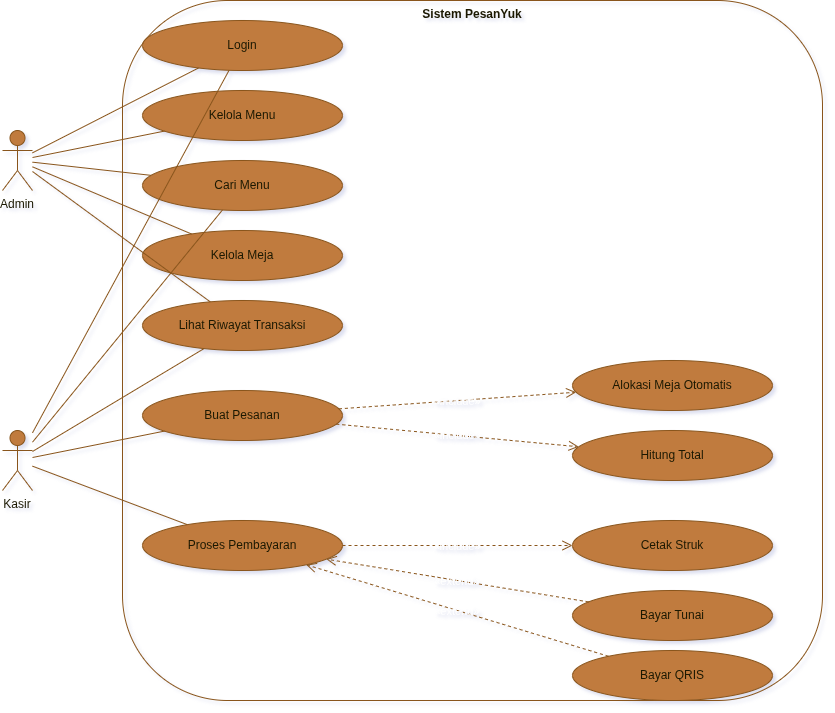

The diagram above was exported from draw.io. Its source (the exported page's mxGraphModel, read from the mxfile embedded in the PNG):
<mxGraphModel dx="1488" dy="714" grid="0" gridSize="10" guides="1" tooltips="1" connect="1" arrows="1" fold="1" page="0" pageScale="1" pageWidth="827" pageHeight="1169" background="light-dark(#FFFFFF,#FFFFFF)" math="0" shadow="1">
  <root>
    <mxCell id="0" />
    <mxCell id="1" parent="0" />
    <mxCell id="GgtcAJHw8rzBzAegHmk0-1" parent="1" style="rounded=1;whiteSpace=wrap;html=0;verticalAlign=top;fontStyle=1;fillColor=none;strokeColor=#DDA15E;labelBackgroundColor=none;fontColor=#FEFAE0;roundedPerimeter=1;" value="Sistem PesanYuk" vertex="1">
      <mxGeometry height="700" width="700" x="190" y="20" as="geometry" />
    </mxCell>
    <mxCell id="GgtcAJHw8rzBzAegHmk0-2" parent="1" style="shape=umlActor;verticalLabelPosition=bottom;verticalAlign=top;html=0;outlineConnect=0;labelBackgroundColor=none;fillColor=#BC6C25;strokeColor=#DDA15E;fontColor=#FEFAE0;rounded=1;roundedPerimeter=1;" value="Admin" vertex="1">
      <mxGeometry height="60" width="30" x="70" y="150" as="geometry" />
    </mxCell>
    <mxCell id="GgtcAJHw8rzBzAegHmk0-3" parent="1" style="shape=umlActor;verticalLabelPosition=bottom;verticalAlign=top;html=0;outlineConnect=0;labelBackgroundColor=none;fillColor=#BC6C25;strokeColor=#DDA15E;fontColor=#FEFAE0;rounded=1;roundedPerimeter=1;" value="Kasir" vertex="1">
      <mxGeometry height="60" width="30" x="70" y="450" as="geometry" />
    </mxCell>
    <mxCell id="GgtcAJHw8rzBzAegHmk0-4" parent="1" style="ellipse;whiteSpace=wrap;html=0;fillColor=#BC6C25;strokeColor=#DDA15E;labelBackgroundColor=none;fontColor=#FEFAE0;rounded=1;roundedPerimeter=1;" value="Login" vertex="1">
      <mxGeometry height="50" width="200" x="210" y="40" as="geometry" />
    </mxCell>
    <mxCell id="GgtcAJHw8rzBzAegHmk0-5" parent="1" style="ellipse;whiteSpace=wrap;html=0;fillColor=#BC6C25;strokeColor=#DDA15E;labelBackgroundColor=none;fontColor=#FEFAE0;rounded=1;roundedPerimeter=1;" value="Kelola Menu" vertex="1">
      <mxGeometry height="50" width="200" x="210" y="110" as="geometry" />
    </mxCell>
    <mxCell id="GgtcAJHw8rzBzAegHmk0-6" parent="1" style="ellipse;whiteSpace=wrap;html=0;fillColor=#BC6C25;strokeColor=#DDA15E;labelBackgroundColor=none;fontColor=#FEFAE0;rounded=1;roundedPerimeter=1;" value="Cari Menu" vertex="1">
      <mxGeometry height="50" width="200" x="210" y="180" as="geometry" />
    </mxCell>
    <mxCell id="GgtcAJHw8rzBzAegHmk0-7" parent="1" style="ellipse;whiteSpace=wrap;html=0;fillColor=#BC6C25;strokeColor=#DDA15E;labelBackgroundColor=none;fontColor=#FEFAE0;rounded=1;roundedPerimeter=1;" value="Kelola Meja" vertex="1">
      <mxGeometry height="50" width="200" x="210" y="250" as="geometry" />
    </mxCell>
    <mxCell id="GgtcAJHw8rzBzAegHmk0-8" parent="1" style="ellipse;whiteSpace=wrap;html=0;fillColor=#BC6C25;strokeColor=#DDA15E;labelBackgroundColor=none;fontColor=#FEFAE0;rounded=1;roundedPerimeter=1;" value="Lihat Riwayat Transaksi" vertex="1">
      <mxGeometry height="50" width="200" x="210" y="320" as="geometry" />
    </mxCell>
    <mxCell id="GgtcAJHw8rzBzAegHmk0-9" parent="1" style="ellipse;whiteSpace=wrap;html=0;fillColor=#BC6C25;strokeColor=#DDA15E;labelBackgroundColor=none;fontColor=#FEFAE0;rounded=1;roundedPerimeter=1;" value="Buat Pesanan" vertex="1">
      <mxGeometry height="50" width="200" x="210" y="410" as="geometry" />
    </mxCell>
    <mxCell id="GgtcAJHw8rzBzAegHmk0-10" parent="1" style="ellipse;whiteSpace=wrap;html=0;fillColor=#BC6C25;strokeColor=#DDA15E;labelBackgroundColor=none;fontColor=#FEFAE0;rounded=1;roundedPerimeter=1;" value="Proses Pembayaran" vertex="1">
      <mxGeometry height="50" width="200" x="210" y="540" as="geometry" />
    </mxCell>
    <mxCell id="GgtcAJHw8rzBzAegHmk0-11" parent="1" style="ellipse;whiteSpace=wrap;html=0;fillColor=#BC6C25;strokeColor=#DDA15E;labelBackgroundColor=none;fontColor=#FEFAE0;rounded=1;roundedPerimeter=1;" value="Alokasi Meja Otomatis" vertex="1">
      <mxGeometry height="50" width="200" x="640" y="380" as="geometry" />
    </mxCell>
    <mxCell id="GgtcAJHw8rzBzAegHmk0-12" parent="1" style="ellipse;whiteSpace=wrap;html=0;fillColor=#BC6C25;strokeColor=#DDA15E;labelBackgroundColor=none;fontColor=#FEFAE0;rounded=1;roundedPerimeter=1;" value="Hitung Total" vertex="1">
      <mxGeometry height="50" width="200" x="640" y="450" as="geometry" />
    </mxCell>
    <mxCell id="GgtcAJHw8rzBzAegHmk0-13" parent="1" style="ellipse;whiteSpace=wrap;html=0;fillColor=#BC6C25;strokeColor=#DDA15E;labelBackgroundColor=none;fontColor=#FEFAE0;rounded=1;roundedPerimeter=1;" value="Cetak Struk" vertex="1">
      <mxGeometry height="50" width="200" x="640" y="540" as="geometry" />
    </mxCell>
    <mxCell id="GgtcAJHw8rzBzAegHmk0-14" parent="1" style="ellipse;whiteSpace=wrap;html=0;fillColor=#BC6C25;strokeColor=#DDA15E;labelBackgroundColor=none;fontColor=#FEFAE0;rounded=1;roundedPerimeter=1;" value="Bayar Tunai" vertex="1">
      <mxGeometry height="50" width="200" x="640" y="610" as="geometry" />
    </mxCell>
    <mxCell id="GgtcAJHw8rzBzAegHmk0-15" parent="1" style="ellipse;whiteSpace=wrap;html=0;fillColor=#BC6C25;strokeColor=#DDA15E;labelBackgroundColor=none;fontColor=#FEFAE0;rounded=1;roundedPerimeter=1;" value="Bayar QRIS" vertex="1">
      <mxGeometry height="50" width="200" x="640" y="670" as="geometry" />
    </mxCell>
    <mxCell id="GgtcAJHw8rzBzAegHmk0-16" edge="1" parent="1" source="GgtcAJHw8rzBzAegHmk0-2" style="endArrow=none;html=0;strokeColor=#DDA15E;labelBackgroundColor=none;fontColor=default;rounded=1;" target="GgtcAJHw8rzBzAegHmk0-4" value="">
      <mxGeometry relative="1" as="geometry" />
    </mxCell>
    <mxCell id="GgtcAJHw8rzBzAegHmk0-17" edge="1" parent="1" source="GgtcAJHw8rzBzAegHmk0-2" style="endArrow=none;html=0;strokeColor=#DDA15E;labelBackgroundColor=none;fontColor=default;rounded=1;" target="GgtcAJHw8rzBzAegHmk0-5" value="">
      <mxGeometry relative="1" as="geometry" />
    </mxCell>
    <mxCell id="GgtcAJHw8rzBzAegHmk0-18" edge="1" parent="1" source="GgtcAJHw8rzBzAegHmk0-2" style="endArrow=none;html=0;strokeColor=#DDA15E;labelBackgroundColor=none;fontColor=default;rounded=1;" target="GgtcAJHw8rzBzAegHmk0-6" value="">
      <mxGeometry relative="1" as="geometry" />
    </mxCell>
    <mxCell id="GgtcAJHw8rzBzAegHmk0-19" edge="1" parent="1" source="GgtcAJHw8rzBzAegHmk0-2" style="endArrow=none;html=0;strokeColor=#DDA15E;labelBackgroundColor=none;fontColor=default;rounded=1;" target="GgtcAJHw8rzBzAegHmk0-7" value="">
      <mxGeometry relative="1" as="geometry" />
    </mxCell>
    <mxCell id="GgtcAJHw8rzBzAegHmk0-20" edge="1" parent="1" source="GgtcAJHw8rzBzAegHmk0-2" style="endArrow=none;html=0;strokeColor=#DDA15E;labelBackgroundColor=none;fontColor=default;rounded=1;" target="GgtcAJHw8rzBzAegHmk0-8" value="">
      <mxGeometry relative="1" as="geometry" />
    </mxCell>
    <mxCell id="GgtcAJHw8rzBzAegHmk0-21" edge="1" parent="1" source="GgtcAJHw8rzBzAegHmk0-3" style="endArrow=none;html=0;strokeColor=#DDA15E;labelBackgroundColor=none;fontColor=default;rounded=1;" target="GgtcAJHw8rzBzAegHmk0-4" value="">
      <mxGeometry relative="1" as="geometry" />
    </mxCell>
    <mxCell id="GgtcAJHw8rzBzAegHmk0-22" edge="1" parent="1" source="GgtcAJHw8rzBzAegHmk0-3" style="endArrow=none;html=0;strokeColor=#DDA15E;labelBackgroundColor=none;fontColor=default;rounded=1;" target="GgtcAJHw8rzBzAegHmk0-6" value="">
      <mxGeometry relative="1" as="geometry" />
    </mxCell>
    <mxCell id="GgtcAJHw8rzBzAegHmk0-23" edge="1" parent="1" source="GgtcAJHw8rzBzAegHmk0-3" style="endArrow=none;html=0;strokeColor=#DDA15E;labelBackgroundColor=none;fontColor=default;rounded=1;" target="GgtcAJHw8rzBzAegHmk0-9" value="">
      <mxGeometry relative="1" as="geometry" />
    </mxCell>
    <mxCell id="GgtcAJHw8rzBzAegHmk0-24" edge="1" parent="1" source="GgtcAJHw8rzBzAegHmk0-3" style="endArrow=none;html=0;strokeColor=#DDA15E;labelBackgroundColor=none;fontColor=default;rounded=1;" target="GgtcAJHw8rzBzAegHmk0-10" value="">
      <mxGeometry relative="1" as="geometry" />
    </mxCell>
    <mxCell id="GgtcAJHw8rzBzAegHmk0-25" edge="1" parent="1" source="GgtcAJHw8rzBzAegHmk0-3" style="endArrow=none;html=0;strokeColor=#DDA15E;labelBackgroundColor=none;fontColor=default;rounded=1;" target="GgtcAJHw8rzBzAegHmk0-8" value="">
      <mxGeometry relative="1" as="geometry" />
    </mxCell>
    <mxCell id="GgtcAJHw8rzBzAegHmk0-26" edge="1" parent="1" source="GgtcAJHw8rzBzAegHmk0-9" style="endArrow=open;endSize=8;dashed=1;html=0;strokeColor=#DDA15E;labelBackgroundColor=none;fontColor=default;rounded=1;" target="GgtcAJHw8rzBzAegHmk0-11" value="«include»">
      <mxGeometry relative="1" as="geometry" />
    </mxCell>
    <mxCell id="GgtcAJHw8rzBzAegHmk0-27" edge="1" parent="1" source="GgtcAJHw8rzBzAegHmk0-9" style="endArrow=open;endSize=8;dashed=1;html=0;strokeColor=#DDA15E;labelBackgroundColor=none;fontColor=default;rounded=1;" target="GgtcAJHw8rzBzAegHmk0-12" value="«include»">
      <mxGeometry relative="1" as="geometry" />
    </mxCell>
    <mxCell id="GgtcAJHw8rzBzAegHmk0-28" edge="1" parent="1" source="GgtcAJHw8rzBzAegHmk0-10" style="endArrow=open;endSize=8;dashed=1;html=0;strokeColor=#DDA15E;labelBackgroundColor=none;fontColor=default;rounded=1;" target="GgtcAJHw8rzBzAegHmk0-13" value="«include»">
      <mxGeometry relative="1" as="geometry" />
    </mxCell>
    <mxCell id="GgtcAJHw8rzBzAegHmk0-29" edge="1" parent="1" source="GgtcAJHw8rzBzAegHmk0-14" style="endArrow=open;endSize=8;dashed=1;html=0;strokeColor=#DDA15E;labelBackgroundColor=none;fontColor=default;rounded=1;" target="GgtcAJHw8rzBzAegHmk0-10" value="«extend»">
      <mxGeometry relative="1" as="geometry" />
    </mxCell>
    <mxCell id="GgtcAJHw8rzBzAegHmk0-30" edge="1" parent="1" source="GgtcAJHw8rzBzAegHmk0-15" style="endArrow=open;endSize=8;dashed=1;html=0;strokeColor=#DDA15E;labelBackgroundColor=none;fontColor=default;rounded=1;" target="GgtcAJHw8rzBzAegHmk0-10" value="«extend»">
      <mxGeometry relative="1" as="geometry" />
    </mxCell>
  </root>
</mxGraphModel>